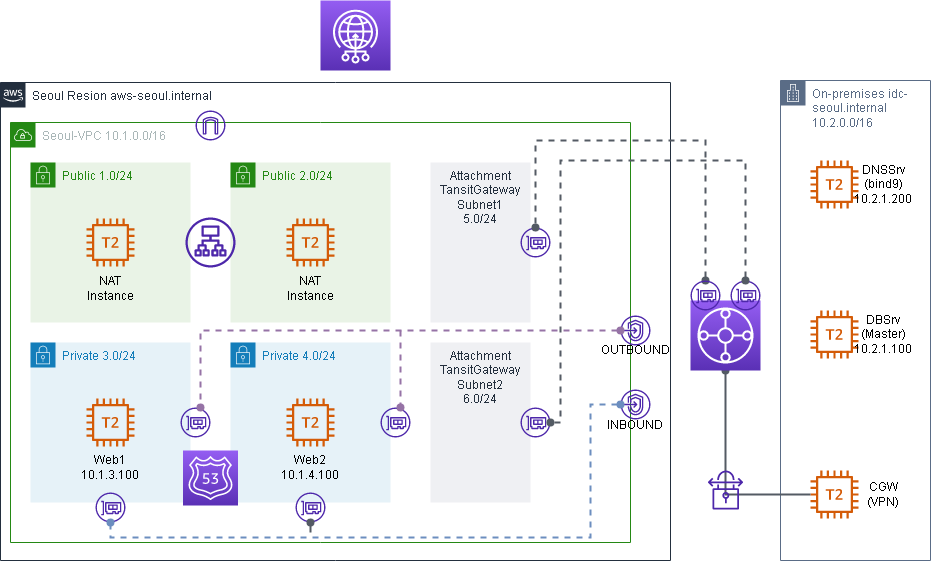

The diagram above was exported from draw.io. Its source (the exported page's mxGraphModel, read from the mxfile embedded in the PNG):
<mxGraphModel dx="1220" dy="1320" grid="1" gridSize="10" guides="1" tooltips="1" connect="1" arrows="1" fold="1" page="1" pageScale="1" pageWidth="1169" pageHeight="827" math="0" shadow="0">
  <root>
    <mxCell id="0" />
    <mxCell id="1" parent="0" />
    <mxCell id="rSIGGxfjfaNfcrds8xDg-1" value="Seoul Resion aws-seoul.internal" style="points=[[0,0],[0.25,0],[0.5,0],[0.75,0],[1,0],[1,0.25],[1,0.5],[1,0.75],[1,1],[0.75,1],[0.5,1],[0.25,1],[0,1],[0,0.75],[0,0.5],[0,0.25]];outlineConnect=0;gradientColor=none;html=1;whiteSpace=wrap;fontSize=12;fontStyle=0;container=1;pointerEvents=0;collapsible=0;recursiveResize=0;shape=mxgraph.aws4.group;grIcon=mxgraph.aws4.group_aws_cloud_alt;strokeColor=#232F3E;fillColor=none;verticalAlign=top;align=left;spacingLeft=30;fontColor=#232F3E;dashed=0;" vertex="1" parent="1">
      <mxGeometry x="30" y="122" width="670" height="478" as="geometry" />
    </mxCell>
    <mxCell id="rSIGGxfjfaNfcrds8xDg-2" value="Seoul-VPC 10.1.0.0/16" style="points=[[0,0],[0.25,0],[0.5,0],[0.75,0],[1,0],[1,0.25],[1,0.5],[1,0.75],[1,1],[0.75,1],[0.5,1],[0.25,1],[0,1],[0,0.75],[0,0.5],[0,0.25]];outlineConnect=0;gradientColor=none;html=1;whiteSpace=wrap;fontSize=12;fontStyle=0;container=1;pointerEvents=0;collapsible=0;recursiveResize=0;shape=mxgraph.aws4.group;grIcon=mxgraph.aws4.group_vpc;strokeColor=#248814;fillColor=none;verticalAlign=top;align=left;spacingLeft=30;fontColor=#AAB7B8;dashed=0;" vertex="1" parent="rSIGGxfjfaNfcrds8xDg-1">
      <mxGeometry x="10" y="40" width="620" height="420" as="geometry" />
    </mxCell>
    <mxCell id="rSIGGxfjfaNfcrds8xDg-3" value="Public 1.0/24" style="points=[[0,0],[0.25,0],[0.5,0],[0.75,0],[1,0],[1,0.25],[1,0.5],[1,0.75],[1,1],[0.75,1],[0.5,1],[0.25,1],[0,1],[0,0.75],[0,0.5],[0,0.25]];outlineConnect=0;gradientColor=none;html=1;whiteSpace=wrap;fontSize=12;fontStyle=0;container=1;pointerEvents=0;collapsible=0;recursiveResize=0;shape=mxgraph.aws4.group;grIcon=mxgraph.aws4.group_security_group;grStroke=0;strokeColor=#248814;fillColor=#E9F3E6;verticalAlign=top;align=left;spacingLeft=30;fontColor=#248814;dashed=0;" vertex="1" parent="rSIGGxfjfaNfcrds8xDg-2">
      <mxGeometry x="20" y="40" width="160" height="160" as="geometry" />
    </mxCell>
    <mxCell id="rSIGGxfjfaNfcrds8xDg-4" value="" style="sketch=0;outlineConnect=0;fontColor=#232F3E;gradientColor=none;fillColor=#D45B07;strokeColor=none;dashed=0;verticalLabelPosition=bottom;verticalAlign=top;align=center;html=1;fontSize=12;fontStyle=0;aspect=fixed;pointerEvents=1;shape=mxgraph.aws4.t2_instance;" vertex="1" parent="rSIGGxfjfaNfcrds8xDg-3">
      <mxGeometry x="56" y="56" width="48" height="48" as="geometry" />
    </mxCell>
    <mxCell id="rSIGGxfjfaNfcrds8xDg-5" value="NAT&lt;br&gt;Instance" style="whiteSpace=wrap;html=1;fillColor=none;strokeColor=none;" vertex="1" parent="rSIGGxfjfaNfcrds8xDg-3">
      <mxGeometry x="55" y="111" width="50" height="30" as="geometry" />
    </mxCell>
    <mxCell id="rSIGGxfjfaNfcrds8xDg-6" value="Public 2.0/24" style="points=[[0,0],[0.25,0],[0.5,0],[0.75,0],[1,0],[1,0.25],[1,0.5],[1,0.75],[1,1],[0.75,1],[0.5,1],[0.25,1],[0,1],[0,0.75],[0,0.5],[0,0.25]];outlineConnect=0;gradientColor=none;html=1;whiteSpace=wrap;fontSize=12;fontStyle=0;container=1;pointerEvents=0;collapsible=0;recursiveResize=0;shape=mxgraph.aws4.group;grIcon=mxgraph.aws4.group_security_group;grStroke=0;strokeColor=#248814;fillColor=#E9F3E6;verticalAlign=top;align=left;spacingLeft=30;fontColor=#248814;dashed=0;" vertex="1" parent="rSIGGxfjfaNfcrds8xDg-2">
      <mxGeometry x="220" y="40" width="160" height="160" as="geometry" />
    </mxCell>
    <mxCell id="rSIGGxfjfaNfcrds8xDg-7" value="" style="sketch=0;outlineConnect=0;fontColor=#232F3E;gradientColor=none;fillColor=#D45B07;strokeColor=none;dashed=0;verticalLabelPosition=bottom;verticalAlign=top;align=center;html=1;fontSize=12;fontStyle=0;aspect=fixed;pointerEvents=1;shape=mxgraph.aws4.t2_instance;" vertex="1" parent="rSIGGxfjfaNfcrds8xDg-6">
      <mxGeometry x="56" y="56" width="48" height="48" as="geometry" />
    </mxCell>
    <mxCell id="rSIGGxfjfaNfcrds8xDg-8" value="NAT&lt;br&gt;Instance" style="whiteSpace=wrap;html=1;fillColor=none;strokeColor=none;" vertex="1" parent="rSIGGxfjfaNfcrds8xDg-6">
      <mxGeometry x="55" y="111" width="50" height="30" as="geometry" />
    </mxCell>
    <mxCell id="rSIGGxfjfaNfcrds8xDg-9" value="Private 3.0/24" style="points=[[0,0],[0.25,0],[0.5,0],[0.75,0],[1,0],[1,0.25],[1,0.5],[1,0.75],[1,1],[0.75,1],[0.5,1],[0.25,1],[0,1],[0,0.75],[0,0.5],[0,0.25]];outlineConnect=0;gradientColor=none;html=1;whiteSpace=wrap;fontSize=12;fontStyle=0;container=1;pointerEvents=0;collapsible=0;recursiveResize=0;shape=mxgraph.aws4.group;grIcon=mxgraph.aws4.group_security_group;grStroke=0;strokeColor=#147EBA;fillColor=#E6F2F8;verticalAlign=top;align=left;spacingLeft=30;fontColor=#147EBA;dashed=0;" vertex="1" parent="rSIGGxfjfaNfcrds8xDg-2">
      <mxGeometry x="20" y="220" width="160" height="160" as="geometry" />
    </mxCell>
    <mxCell id="rSIGGxfjfaNfcrds8xDg-10" value="" style="sketch=0;outlineConnect=0;fontColor=#232F3E;gradientColor=none;fillColor=#D45B07;strokeColor=none;dashed=0;verticalLabelPosition=bottom;verticalAlign=top;align=center;html=1;fontSize=12;fontStyle=0;aspect=fixed;pointerEvents=1;shape=mxgraph.aws4.t2_instance;" vertex="1" parent="rSIGGxfjfaNfcrds8xDg-9">
      <mxGeometry x="56" y="56" width="48" height="48" as="geometry" />
    </mxCell>
    <mxCell id="rSIGGxfjfaNfcrds8xDg-11" value="Web1&lt;br&gt;10.1.3.100" style="whiteSpace=wrap;html=1;fillColor=none;strokeColor=none;" vertex="1" parent="rSIGGxfjfaNfcrds8xDg-9">
      <mxGeometry x="55" y="110" width="50" height="30" as="geometry" />
    </mxCell>
    <mxCell id="rSIGGxfjfaNfcrds8xDg-12" value="Private 4.0/24" style="points=[[0,0],[0.25,0],[0.5,0],[0.75,0],[1,0],[1,0.25],[1,0.5],[1,0.75],[1,1],[0.75,1],[0.5,1],[0.25,1],[0,1],[0,0.75],[0,0.5],[0,0.25]];outlineConnect=0;gradientColor=none;html=1;whiteSpace=wrap;fontSize=12;fontStyle=0;container=1;pointerEvents=0;collapsible=0;recursiveResize=0;shape=mxgraph.aws4.group;grIcon=mxgraph.aws4.group_security_group;grStroke=0;strokeColor=#147EBA;fillColor=#E6F2F8;verticalAlign=top;align=left;spacingLeft=30;fontColor=#147EBA;dashed=0;" vertex="1" parent="rSIGGxfjfaNfcrds8xDg-2">
      <mxGeometry x="220" y="220" width="160" height="160" as="geometry" />
    </mxCell>
    <mxCell id="rSIGGxfjfaNfcrds8xDg-13" value="" style="sketch=0;outlineConnect=0;fontColor=#232F3E;gradientColor=none;fillColor=#D45B07;strokeColor=none;dashed=0;verticalLabelPosition=bottom;verticalAlign=top;align=center;html=1;fontSize=12;fontStyle=0;aspect=fixed;pointerEvents=1;shape=mxgraph.aws4.t2_instance;" vertex="1" parent="rSIGGxfjfaNfcrds8xDg-12">
      <mxGeometry x="56" y="56" width="48" height="48" as="geometry" />
    </mxCell>
    <mxCell id="rSIGGxfjfaNfcrds8xDg-14" value="Web2&lt;br&gt;10.1.4.100" style="whiteSpace=wrap;html=1;fillColor=none;strokeColor=none;" vertex="1" parent="rSIGGxfjfaNfcrds8xDg-12">
      <mxGeometry x="55" y="110" width="50" height="30" as="geometry" />
    </mxCell>
    <mxCell id="rSIGGxfjfaNfcrds8xDg-16" value="" style="sketch=0;outlineConnect=0;fontColor=#232F3E;gradientColor=none;fillColor=#4D27AA;strokeColor=none;dashed=0;verticalLabelPosition=bottom;verticalAlign=top;align=center;html=1;fontSize=12;fontStyle=0;aspect=fixed;pointerEvents=1;shape=mxgraph.aws4.application_load_balancer;" vertex="1" parent="rSIGGxfjfaNfcrds8xDg-2">
      <mxGeometry x="175" y="95" width="50" height="50" as="geometry" />
    </mxCell>
    <mxCell id="rSIGGxfjfaNfcrds8xDg-28" value="" style="sketch=0;outlineConnect=0;fontColor=#232F3E;gradientColor=none;fillColor=#4D27AA;strokeColor=none;dashed=0;verticalLabelPosition=bottom;verticalAlign=top;align=center;html=1;fontSize=12;fontStyle=0;aspect=fixed;pointerEvents=1;shape=mxgraph.aws4.elastic_network_interface;" vertex="1" parent="rSIGGxfjfaNfcrds8xDg-2">
      <mxGeometry x="85" y="370" width="30" height="30" as="geometry" />
    </mxCell>
    <mxCell id="rSIGGxfjfaNfcrds8xDg-29" value="" style="sketch=0;outlineConnect=0;fontColor=#232F3E;gradientColor=none;fillColor=#4D27AA;strokeColor=none;dashed=0;verticalLabelPosition=bottom;verticalAlign=top;align=center;html=1;fontSize=12;fontStyle=0;aspect=fixed;pointerEvents=1;shape=mxgraph.aws4.elastic_network_interface;" vertex="1" parent="rSIGGxfjfaNfcrds8xDg-2">
      <mxGeometry x="285" y="370" width="30" height="30" as="geometry" />
    </mxCell>
    <mxCell id="rSIGGxfjfaNfcrds8xDg-33" value="Attachment TansitGateway Subnet1&lt;br&gt;5.0/24" style="fillColor=#EFF0F3;strokeColor=none;dashed=0;verticalAlign=top;fontStyle=0;fontColor=#232F3D;whiteSpace=wrap;html=1;" vertex="1" parent="rSIGGxfjfaNfcrds8xDg-2">
      <mxGeometry x="420" y="40" width="100" height="160" as="geometry" />
    </mxCell>
    <mxCell id="rSIGGxfjfaNfcrds8xDg-34" value="Attachment TansitGateway&lt;br&gt;Subnet2&lt;br style=&quot;border-color: var(--border-color);&quot;&gt;6.0/24" style="fillColor=#EFF0F3;strokeColor=none;dashed=0;verticalAlign=top;fontStyle=0;fontColor=#232F3D;whiteSpace=wrap;html=1;" vertex="1" parent="rSIGGxfjfaNfcrds8xDg-2">
      <mxGeometry x="420" y="220" width="100" height="160" as="geometry" />
    </mxCell>
    <mxCell id="rSIGGxfjfaNfcrds8xDg-35" value="" style="sketch=0;outlineConnect=0;fontColor=#232F3E;gradientColor=none;fillColor=#4D27AA;strokeColor=none;dashed=0;verticalLabelPosition=bottom;verticalAlign=top;align=center;html=1;fontSize=12;fontStyle=0;aspect=fixed;pointerEvents=1;shape=mxgraph.aws4.elastic_network_interface;" vertex="1" parent="rSIGGxfjfaNfcrds8xDg-2">
      <mxGeometry x="510" y="105" width="30" height="30" as="geometry" />
    </mxCell>
    <mxCell id="rSIGGxfjfaNfcrds8xDg-36" value="" style="sketch=0;outlineConnect=0;fontColor=#232F3E;gradientColor=none;fillColor=#4D27AA;strokeColor=none;dashed=0;verticalLabelPosition=bottom;verticalAlign=top;align=center;html=1;fontSize=12;fontStyle=0;aspect=fixed;pointerEvents=1;shape=mxgraph.aws4.elastic_network_interface;" vertex="1" parent="rSIGGxfjfaNfcrds8xDg-2">
      <mxGeometry x="510" y="285" width="30" height="30" as="geometry" />
    </mxCell>
    <mxCell id="rSIGGxfjfaNfcrds8xDg-15" value="" style="sketch=0;points=[[0,0,0],[0.25,0,0],[0.5,0,0],[0.75,0,0],[1,0,0],[0,1,0],[0.25,1,0],[0.5,1,0],[0.75,1,0],[1,1,0],[0,0.25,0],[0,0.5,0],[0,0.75,0],[1,0.25,0],[1,0.5,0],[1,0.75,0]];outlineConnect=0;fontColor=#232F3E;gradientColor=#945DF2;gradientDirection=north;fillColor=#5A30B5;strokeColor=#ffffff;dashed=0;verticalLabelPosition=bottom;verticalAlign=top;align=center;html=1;fontSize=12;fontStyle=0;aspect=fixed;shape=mxgraph.aws4.resourceIcon;resIcon=mxgraph.aws4.route_53;" vertex="1" parent="rSIGGxfjfaNfcrds8xDg-2">
      <mxGeometry x="172.5" y="328" width="55" height="55" as="geometry" />
    </mxCell>
    <mxCell id="rSIGGxfjfaNfcrds8xDg-43" value="" style="sketch=0;outlineConnect=0;fontColor=#232F3E;gradientColor=none;fillColor=#4D27AA;strokeColor=none;dashed=0;verticalLabelPosition=bottom;verticalAlign=top;align=center;html=1;fontSize=12;fontStyle=0;aspect=fixed;pointerEvents=1;shape=mxgraph.aws4.elastic_network_interface;" vertex="1" parent="rSIGGxfjfaNfcrds8xDg-2">
      <mxGeometry x="170" y="285" width="30" height="30" as="geometry" />
    </mxCell>
    <mxCell id="rSIGGxfjfaNfcrds8xDg-44" value="" style="sketch=0;outlineConnect=0;fontColor=#232F3E;gradientColor=none;fillColor=#4D27AA;strokeColor=none;dashed=0;verticalLabelPosition=bottom;verticalAlign=top;align=center;html=1;fontSize=12;fontStyle=1;aspect=fixed;pointerEvents=1;shape=mxgraph.aws4.elastic_network_interface;" vertex="1" parent="rSIGGxfjfaNfcrds8xDg-2">
      <mxGeometry x="370" y="285" width="30" height="30" as="geometry" />
    </mxCell>
    <mxCell id="rSIGGxfjfaNfcrds8xDg-32" value="" style="sketch=0;outlineConnect=0;fontColor=#232F3E;gradientColor=none;fillColor=#4D27AA;strokeColor=none;dashed=0;verticalLabelPosition=bottom;verticalAlign=top;align=center;html=1;fontSize=12;fontStyle=0;aspect=fixed;pointerEvents=1;shape=mxgraph.aws4.internet_gateway;" vertex="1" parent="rSIGGxfjfaNfcrds8xDg-2">
      <mxGeometry x="185" y="-12" width="30" height="30" as="geometry" />
    </mxCell>
    <mxCell id="rSIGGxfjfaNfcrds8xDg-30" value="" style="sketch=0;outlineConnect=0;fontColor=#232F3E;gradientColor=none;fillColor=#4D27AA;strokeColor=none;dashed=0;verticalLabelPosition=bottom;verticalAlign=top;align=center;html=1;fontSize=12;fontStyle=0;aspect=fixed;pointerEvents=1;shape=mxgraph.aws4.endpoints;" vertex="1" parent="rSIGGxfjfaNfcrds8xDg-1">
      <mxGeometry x="620" y="233" width="30" height="30" as="geometry" />
    </mxCell>
    <mxCell id="rSIGGxfjfaNfcrds8xDg-31" value="" style="sketch=0;outlineConnect=0;fontColor=#232F3E;gradientColor=none;fillColor=#4D27AA;strokeColor=none;dashed=0;verticalLabelPosition=bottom;verticalAlign=top;align=center;html=1;fontSize=12;fontStyle=0;aspect=fixed;pointerEvents=1;shape=mxgraph.aws4.endpoints;" vertex="1" parent="rSIGGxfjfaNfcrds8xDg-1">
      <mxGeometry x="620" y="307" width="30" height="30" as="geometry" />
    </mxCell>
    <mxCell id="rSIGGxfjfaNfcrds8xDg-41" value="OUTBOUND" style="whiteSpace=wrap;html=1;fillColor=none;strokeColor=none;" vertex="1" parent="rSIGGxfjfaNfcrds8xDg-1">
      <mxGeometry x="610" y="253" width="50" height="30" as="geometry" />
    </mxCell>
    <mxCell id="rSIGGxfjfaNfcrds8xDg-42" value="INBOUND" style="whiteSpace=wrap;html=1;fillColor=none;strokeColor=none;" vertex="1" parent="rSIGGxfjfaNfcrds8xDg-1">
      <mxGeometry x="610" y="328" width="50" height="30" as="geometry" />
    </mxCell>
    <mxCell id="rSIGGxfjfaNfcrds8xDg-45" value="" style="edgeStyle=orthogonalEdgeStyle;html=1;endArrow=oval;elbow=vertical;startArrow=oval;startFill=1;endFill=1;strokeColor=#6c8ebf;rounded=0;strokeWidth=2;dashed=1;fillColor=#dae8fc;" edge="1" parent="rSIGGxfjfaNfcrds8xDg-1" source="rSIGGxfjfaNfcrds8xDg-31" target="rSIGGxfjfaNfcrds8xDg-28">
      <mxGeometry width="100" relative="1" as="geometry">
        <mxPoint x="745" y="607.97" as="sourcePoint" />
        <mxPoint x="510" y="749.97" as="targetPoint" />
        <Array as="points">
          <mxPoint x="590" y="322" />
          <mxPoint x="590" y="455" />
          <mxPoint x="110" y="455" />
        </Array>
      </mxGeometry>
    </mxCell>
    <mxCell id="rSIGGxfjfaNfcrds8xDg-48" value="" style="edgeStyle=orthogonalEdgeStyle;html=1;endArrow=oval;elbow=vertical;startArrow=oval;startFill=1;endFill=1;strokeColor=#9673a6;rounded=0;strokeWidth=2;dashed=1;fillColor=#e1d5e7;" edge="1" parent="rSIGGxfjfaNfcrds8xDg-1" source="rSIGGxfjfaNfcrds8xDg-30" target="rSIGGxfjfaNfcrds8xDg-43">
      <mxGeometry width="100" relative="1" as="geometry">
        <mxPoint x="630" y="332" as="sourcePoint" />
        <mxPoint x="120" y="450" as="targetPoint" />
        <Array as="points">
          <mxPoint x="200" y="248" />
        </Array>
      </mxGeometry>
    </mxCell>
    <mxCell id="rSIGGxfjfaNfcrds8xDg-17" value="" style="edgeStyle=orthogonalEdgeStyle;html=1;endArrow=oval;elbow=vertical;startArrow=oval;startFill=1;endFill=1;strokeColor=#545B64;rounded=0;strokeWidth=2;dashed=1;" edge="1" parent="1" target="rSIGGxfjfaNfcrds8xDg-35" source="rSIGGxfjfaNfcrds8xDg-38">
      <mxGeometry width="100" relative="1" as="geometry">
        <mxPoint x="795" y="260" as="sourcePoint" />
        <mxPoint x="418" y="745" as="targetPoint" />
        <Array as="points">
          <mxPoint x="735" y="180" />
          <mxPoint x="565" y="180" />
        </Array>
      </mxGeometry>
    </mxCell>
    <mxCell id="rSIGGxfjfaNfcrds8xDg-18" value="On-premises idc-seoul.internal 10.2.0.0/16" style="points=[[0,0],[0.25,0],[0.5,0],[0.75,0],[1,0],[1,0.25],[1,0.5],[1,0.75],[1,1],[0.75,1],[0.5,1],[0.25,1],[0,1],[0,0.75],[0,0.5],[0,0.25]];outlineConnect=0;gradientColor=none;html=1;whiteSpace=wrap;fontSize=12;fontStyle=0;container=1;pointerEvents=0;collapsible=0;recursiveResize=0;shape=mxgraph.aws4.group;grIcon=mxgraph.aws4.group_corporate_data_center;strokeColor=#5A6C86;fillColor=none;verticalAlign=top;align=left;spacingLeft=30;fontColor=#5A6C86;dashed=0;" vertex="1" parent="1">
      <mxGeometry x="810" y="120" width="150" height="480" as="geometry" />
    </mxCell>
    <mxCell id="rSIGGxfjfaNfcrds8xDg-20" value="" style="sketch=0;outlineConnect=0;fontColor=#232F3E;gradientColor=none;fillColor=#D45B07;strokeColor=none;dashed=0;verticalLabelPosition=bottom;verticalAlign=top;align=center;html=1;fontSize=12;fontStyle=0;aspect=fixed;pointerEvents=1;shape=mxgraph.aws4.t2_instance;" vertex="1" parent="rSIGGxfjfaNfcrds8xDg-18">
      <mxGeometry x="30" y="230" width="48" height="48" as="geometry" />
    </mxCell>
    <mxCell id="rSIGGxfjfaNfcrds8xDg-23" value="DBSrv&lt;br&gt;(Master)&lt;br&gt;10.2.1.100" style="whiteSpace=wrap;html=1;fillColor=none;strokeColor=none;" vertex="1" parent="rSIGGxfjfaNfcrds8xDg-18">
      <mxGeometry x="78" y="239" width="50" height="30" as="geometry" />
    </mxCell>
    <mxCell id="rSIGGxfjfaNfcrds8xDg-21" value="" style="sketch=0;outlineConnect=0;fontColor=#232F3E;gradientColor=none;fillColor=#D45B07;strokeColor=none;dashed=0;verticalLabelPosition=bottom;verticalAlign=top;align=center;html=1;fontSize=12;fontStyle=0;aspect=fixed;pointerEvents=1;shape=mxgraph.aws4.t2_instance;" vertex="1" parent="rSIGGxfjfaNfcrds8xDg-18">
      <mxGeometry x="30" y="390" width="48" height="48" as="geometry" />
    </mxCell>
    <mxCell id="rSIGGxfjfaNfcrds8xDg-24" value="CGW&lt;br&gt;(VPN)" style="whiteSpace=wrap;html=1;fillColor=none;strokeColor=none;" vertex="1" parent="rSIGGxfjfaNfcrds8xDg-18">
      <mxGeometry x="78" y="399" width="50" height="30" as="geometry" />
    </mxCell>
    <mxCell id="rSIGGxfjfaNfcrds8xDg-19" value="" style="sketch=0;outlineConnect=0;fontColor=#232F3E;gradientColor=none;fillColor=#D45B07;strokeColor=none;dashed=0;verticalLabelPosition=bottom;verticalAlign=top;align=center;html=1;fontSize=12;fontStyle=0;aspect=fixed;pointerEvents=1;shape=mxgraph.aws4.t2_instance;" vertex="1" parent="rSIGGxfjfaNfcrds8xDg-18">
      <mxGeometry x="30" y="80" width="48" height="48" as="geometry" />
    </mxCell>
    <mxCell id="rSIGGxfjfaNfcrds8xDg-22" value="DNSSrv&lt;br&gt;(bind9)&lt;br&gt;10.2.1.200" style="whiteSpace=wrap;html=1;fillColor=none;strokeColor=none;" vertex="1" parent="rSIGGxfjfaNfcrds8xDg-18">
      <mxGeometry x="78" y="89" width="50" height="30" as="geometry" />
    </mxCell>
    <mxCell id="rSIGGxfjfaNfcrds8xDg-25" value="" style="edgeStyle=orthogonalEdgeStyle;html=1;endArrow=none;elbow=vertical;startArrow=oval;startFill=1;endFill=0;strokeColor=#545B64;rounded=0;exitX=0.5;exitY=1;exitDx=0;exitDy=0;exitPerimeter=0;strokeWidth=2;" edge="1" parent="1" target="rSIGGxfjfaNfcrds8xDg-21" source="rSIGGxfjfaNfcrds8xDg-26">
      <mxGeometry width="100" relative="1" as="geometry">
        <mxPoint x="503" y="413" as="sourcePoint" />
        <mxPoint x="630" y="460" as="targetPoint" />
        <Array as="points">
          <mxPoint x="755" y="534" />
        </Array>
      </mxGeometry>
    </mxCell>
    <mxCell id="rSIGGxfjfaNfcrds8xDg-26" value="" style="sketch=0;points=[[0,0,0],[0.25,0,0],[0.5,0,0],[0.75,0,0],[1,0,0],[0,1,0],[0.25,1,0],[0.5,1,0],[0.75,1,0],[1,1,0],[0,0.25,0],[0,0.5,0],[0,0.75,0],[1,0.25,0],[1,0.5,0],[1,0.75,0]];outlineConnect=0;fontColor=#232F3E;gradientColor=#945DF2;gradientDirection=north;fillColor=#5A30B5;strokeColor=#ffffff;dashed=0;verticalLabelPosition=bottom;verticalAlign=top;align=center;html=1;fontSize=12;fontStyle=0;aspect=fixed;shape=mxgraph.aws4.resourceIcon;resIcon=mxgraph.aws4.transit_gateway;" vertex="1" parent="1">
      <mxGeometry x="720" y="340" width="70" height="70" as="geometry" />
    </mxCell>
    <mxCell id="rSIGGxfjfaNfcrds8xDg-27" value="" style="sketch=0;points=[[0,0,0],[0.25,0,0],[0.5,0,0],[0.75,0,0],[1,0,0],[0,1,0],[0.25,1,0],[0.5,1,0],[0.75,1,0],[1,1,0],[0,0.25,0],[0,0.5,0],[0,0.75,0],[1,0.25,0],[1,0.5,0],[1,0.75,0]];outlineConnect=0;fontColor=#232F3E;gradientColor=#945DF2;gradientDirection=north;fillColor=#5A30B5;strokeColor=#ffffff;dashed=0;verticalLabelPosition=bottom;verticalAlign=top;align=center;html=1;fontSize=12;fontStyle=0;aspect=fixed;shape=mxgraph.aws4.resourceIcon;resIcon=mxgraph.aws4.global_accelerator;" vertex="1" parent="1">
      <mxGeometry x="350" y="40" width="70" height="70" as="geometry" />
    </mxCell>
    <mxCell id="rSIGGxfjfaNfcrds8xDg-38" value="" style="sketch=0;outlineConnect=0;fontColor=#232F3E;gradientColor=none;fillColor=#4D27AA;strokeColor=none;dashed=0;verticalLabelPosition=bottom;verticalAlign=top;align=center;html=1;fontSize=12;fontStyle=0;aspect=fixed;pointerEvents=1;shape=mxgraph.aws4.elastic_network_interface;" vertex="1" parent="1">
      <mxGeometry x="720" y="320" width="30" height="30" as="geometry" />
    </mxCell>
    <mxCell id="rSIGGxfjfaNfcrds8xDg-39" value="" style="sketch=0;outlineConnect=0;fontColor=#232F3E;gradientColor=none;fillColor=#4D27AA;strokeColor=none;dashed=0;verticalLabelPosition=bottom;verticalAlign=top;align=center;html=1;fontSize=12;fontStyle=0;aspect=fixed;pointerEvents=1;shape=mxgraph.aws4.elastic_network_interface;" vertex="1" parent="1">
      <mxGeometry x="760" y="320" width="30" height="30" as="geometry" />
    </mxCell>
    <mxCell id="rSIGGxfjfaNfcrds8xDg-40" value="" style="edgeStyle=orthogonalEdgeStyle;html=1;endArrow=oval;elbow=vertical;startArrow=oval;startFill=1;endFill=1;strokeColor=#545B64;rounded=0;strokeWidth=2;dashed=1;" edge="1" parent="1" source="rSIGGxfjfaNfcrds8xDg-39" target="rSIGGxfjfaNfcrds8xDg-36">
      <mxGeometry width="100" relative="1" as="geometry">
        <mxPoint x="785" y="330" as="sourcePoint" />
        <mxPoint x="575" y="277" as="targetPoint" />
        <Array as="points">
          <mxPoint x="775" y="200" />
          <mxPoint x="590" y="200" />
          <mxPoint x="590" y="462" />
        </Array>
      </mxGeometry>
    </mxCell>
    <mxCell id="rSIGGxfjfaNfcrds8xDg-47" value="" style="edgeStyle=orthogonalEdgeStyle;html=1;endArrow=none;elbow=vertical;startArrow=oval;startFill=1;strokeColor=#545B64;rounded=0;strokeWidth=2;" edge="1" parent="1" source="rSIGGxfjfaNfcrds8xDg-29">
      <mxGeometry width="100" relative="1" as="geometry">
        <mxPoint x="430" y="510" as="sourcePoint" />
        <mxPoint x="340" y="570" as="targetPoint" />
      </mxGeometry>
    </mxCell>
    <mxCell id="rSIGGxfjfaNfcrds8xDg-49" value="" style="edgeStyle=orthogonalEdgeStyle;html=1;endArrow=oval;elbow=vertical;startArrow=none;startFill=0;endFill=1;strokeColor=#9673a6;rounded=0;strokeWidth=2;dashed=1;fillColor=#e1d5e7;" edge="1" parent="1" target="rSIGGxfjfaNfcrds8xDg-44">
      <mxGeometry width="100" relative="1" as="geometry">
        <mxPoint x="430" y="370" as="sourcePoint" />
        <mxPoint x="235" y="457" as="targetPoint" />
        <Array as="points">
          <mxPoint x="430" y="420" />
          <mxPoint x="430" y="420" />
        </Array>
      </mxGeometry>
    </mxCell>
    <mxCell id="rSIGGxfjfaNfcrds8xDg-53" value="" style="sketch=0;outlineConnect=0;fontColor=#232F3E;gradientColor=none;fillColor=#4D27AA;strokeColor=none;dashed=0;verticalLabelPosition=bottom;verticalAlign=top;align=center;html=1;fontSize=12;fontStyle=0;aspect=fixed;pointerEvents=1;shape=mxgraph.aws4.vpn_connection;" vertex="1" parent="1">
      <mxGeometry x="737.5" y="510" width="35" height="39" as="geometry" />
    </mxCell>
  </root>
</mxGraphModel>